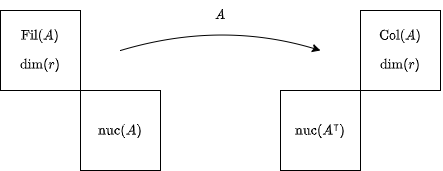

The diagram above was exported from draw.io. Its source (the exported page's mxGraphModel, read from the mxfile embedded in the PNG):
<mxGraphModel dx="513" dy="427" grid="1" gridSize="10" guides="1" tooltips="1" connect="1" arrows="1" fold="1" page="1" pageScale="1" pageWidth="827" pageHeight="583" math="1" shadow="0">
  <root>
    <mxCell id="0" />
    <mxCell id="1" parent="0" />
    <mxCell id="2" value="&lt;svg style=&quot;vertical-align: -0.566ex;&quot; xmlns:xlink=&quot;http://www.w3.org/1999/xlink&quot; viewBox=&quot;0 -750 2737 1000&quot; role=&quot;img&quot; height=&quot;2.262ex&quot; width=&quot;6.192ex&quot; xmlns=&quot;http://www.w3.org/2000/svg&quot;&gt;&lt;defs&gt;&lt;path d=&quot;M128 619Q121 626 117 628T101 631T58 634H25V680H582V676Q584 670 596 560T610 444V440H570V444Q563 493 561 501Q555 538 543 563T516 601T477 622T431 631T374 633H334H286Q252 633 244 631T233 621Q232 619 232 490V363H284Q287 363 303 363T327 364T349 367T372 373T389 385Q407 403 410 459V480H450V200H410V221Q407 276 389 296Q381 303 371 307T348 313T327 316T303 317T284 317H232V189L233 61Q240 54 245 52T270 48T333 46H360V0H348Q324 3 182 3Q51 3 36 0H25V46H58Q100 47 109 49T128 61V619Z&quot; id=&quot;MJX-32-TEX-N-46&quot;&gt;&lt;/path&gt;&lt;path d=&quot;M69 609Q69 637 87 653T131 669Q154 667 171 652T188 609Q188 579 171 564T129 549Q104 549 87 564T69 609ZM247 0Q232 3 143 3Q132 3 106 3T56 1L34 0H26V46H42Q70 46 91 49Q100 53 102 60T104 102V205V293Q104 345 102 359T88 378Q74 385 41 385H30V408Q30 431 32 431L42 432Q52 433 70 434T106 436Q123 437 142 438T171 441T182 442H185V62Q190 52 197 50T232 46H255V0H247Z&quot; id=&quot;MJX-32-TEX-N-69&quot;&gt;&lt;/path&gt;&lt;path d=&quot;M42 46H56Q95 46 103 60V68Q103 77 103 91T103 124T104 167T104 217T104 272T104 329Q104 366 104 407T104 482T104 542T103 586T103 603Q100 622 89 628T44 637H26V660Q26 683 28 683L38 684Q48 685 67 686T104 688Q121 689 141 690T171 693T182 694H185V379Q185 62 186 60Q190 52 198 49Q219 46 247 46H263V0H255L232 1Q209 2 183 2T145 3T107 3T57 1L34 0H26V46H42Z&quot; id=&quot;MJX-32-TEX-N-6C&quot;&gt;&lt;/path&gt;&lt;path d=&quot;M94 250Q94 319 104 381T127 488T164 576T202 643T244 695T277 729T302 750H315H319Q333 750 333 741Q333 738 316 720T275 667T226 581T184 443T167 250T184 58T225 -81T274 -167T316 -220T333 -241Q333 -250 318 -250H315H302L274 -226Q180 -141 137 -14T94 250Z&quot; id=&quot;MJX-32-TEX-N-28&quot;&gt;&lt;/path&gt;&lt;path d=&quot;M208 74Q208 50 254 46Q272 46 272 35Q272 34 270 22Q267 8 264 4T251 0Q249 0 239 0T205 1T141 2Q70 2 50 0H42Q35 7 35 11Q37 38 48 46H62Q132 49 164 96Q170 102 345 401T523 704Q530 716 547 716H555H572Q578 707 578 706L606 383Q634 60 636 57Q641 46 701 46Q726 46 726 36Q726 34 723 22Q720 7 718 4T704 0Q701 0 690 0T651 1T578 2Q484 2 455 0H443Q437 6 437 9T439 27Q443 40 445 43L449 46H469Q523 49 533 63L521 213H283L249 155Q208 86 208 74ZM516 260Q516 271 504 416T490 562L463 519Q447 492 400 412L310 260L413 259Q516 259 516 260Z&quot; id=&quot;MJX-32-TEX-I-1D434&quot;&gt;&lt;/path&gt;&lt;path d=&quot;M60 749L64 750Q69 750 74 750H86L114 726Q208 641 251 514T294 250Q294 182 284 119T261 12T224 -76T186 -143T145 -194T113 -227T90 -246Q87 -249 86 -250H74Q66 -250 63 -250T58 -247T55 -238Q56 -237 66 -225Q221 -64 221 250T66 725Q56 737 55 738Q55 746 60 749Z&quot; id=&quot;MJX-32-TEX-N-29&quot;&gt;&lt;/path&gt;&lt;/defs&gt;&lt;g transform=&quot;scale(1,-1)&quot; stroke-width=&quot;0&quot; fill=&quot;currentColor&quot; stroke=&quot;currentColor&quot;&gt;&lt;g data-mml-node=&quot;math&quot;&gt;&lt;g data-mjx-texclass=&quot;ORD&quot; data-mml-node=&quot;TeXAtom&quot;&gt;&lt;g data-mml-node=&quot;mi&quot;&gt;&lt;use xlink:href=&quot;#MJX-32-TEX-N-46&quot; data-c=&quot;46&quot;&gt;&lt;/use&gt;&lt;use transform=&quot;translate(653,0)&quot; xlink:href=&quot;#MJX-32-TEX-N-69&quot; data-c=&quot;69&quot;&gt;&lt;/use&gt;&lt;use transform=&quot;translate(931,0)&quot; xlink:href=&quot;#MJX-32-TEX-N-6C&quot; data-c=&quot;6C&quot;&gt;&lt;/use&gt;&lt;/g&gt;&lt;/g&gt;&lt;g transform=&quot;translate(1209,0)&quot; data-mml-node=&quot;mo&quot;&gt;&lt;use xlink:href=&quot;#MJX-32-TEX-N-28&quot; data-c=&quot;28&quot;&gt;&lt;/use&gt;&lt;/g&gt;&lt;g transform=&quot;translate(1598,0)&quot; data-mml-node=&quot;mi&quot;&gt;&lt;use xlink:href=&quot;#MJX-32-TEX-I-1D434&quot; data-c=&quot;1D434&quot;&gt;&lt;/use&gt;&lt;/g&gt;&lt;g transform=&quot;translate(2348,0)&quot; data-mml-node=&quot;mo&quot;&gt;&lt;use xlink:href=&quot;#MJX-32-TEX-N-29&quot; data-c=&quot;29&quot;&gt;&lt;/use&gt;&lt;/g&gt;&lt;/g&gt;&lt;/g&gt;&lt;/svg&gt;&lt;br&gt;&lt;br&gt;&lt;svg style=&quot;vertical-align: -0.566ex;&quot; xmlns:xlink=&quot;http://www.w3.org/1999/xlink&quot; viewBox=&quot;0 -750 2896 1000&quot; role=&quot;img&quot; height=&quot;2.262ex&quot; width=&quot;6.552ex&quot; xmlns=&quot;http://www.w3.org/2000/svg&quot;&gt;&lt;defs&gt;&lt;path d=&quot;M376 495Q376 511 376 535T377 568Q377 613 367 624T316 637H298V660Q298 683 300 683L310 684Q320 685 339 686T376 688Q393 689 413 690T443 693T454 694H457V390Q457 84 458 81Q461 61 472 55T517 46H535V0Q533 0 459 -5T380 -11H373V44L365 37Q307 -11 235 -11Q158 -11 96 50T34 215Q34 315 97 378T244 442Q319 442 376 393V495ZM373 342Q328 405 260 405Q211 405 173 369Q146 341 139 305T131 211Q131 155 138 120T173 59Q203 26 251 26Q322 26 373 103V342Z&quot; id=&quot;MJX-33-TEX-N-64&quot;&gt;&lt;/path&gt;&lt;path d=&quot;M69 609Q69 637 87 653T131 669Q154 667 171 652T188 609Q188 579 171 564T129 549Q104 549 87 564T69 609ZM247 0Q232 3 143 3Q132 3 106 3T56 1L34 0H26V46H42Q70 46 91 49Q100 53 102 60T104 102V205V293Q104 345 102 359T88 378Q74 385 41 385H30V408Q30 431 32 431L42 432Q52 433 70 434T106 436Q123 437 142 438T171 441T182 442H185V62Q190 52 197 50T232 46H255V0H247Z&quot; id=&quot;MJX-33-TEX-N-69&quot;&gt;&lt;/path&gt;&lt;path d=&quot;M41 46H55Q94 46 102 60V68Q102 77 102 91T102 122T103 161T103 203Q103 234 103 269T102 328V351Q99 370 88 376T43 385H25V408Q25 431 27 431L37 432Q47 433 65 434T102 436Q119 437 138 438T167 441T178 442H181V402Q181 364 182 364T187 369T199 384T218 402T247 421T285 437Q305 442 336 442Q351 442 364 440T387 434T406 426T421 417T432 406T441 395T448 384T452 374T455 366L457 361L460 365Q463 369 466 373T475 384T488 397T503 410T523 422T546 432T572 439T603 442Q729 442 740 329Q741 322 741 190V104Q741 66 743 59T754 49Q775 46 803 46H819V0H811L788 1Q764 2 737 2T699 3Q596 3 587 0H579V46H595Q656 46 656 62Q657 64 657 200Q656 335 655 343Q649 371 635 385T611 402T585 404Q540 404 506 370Q479 343 472 315T464 232V168V108Q464 78 465 68T468 55T477 49Q498 46 526 46H542V0H534L510 1Q487 2 460 2T422 3Q319 3 310 0H302V46H318Q379 46 379 62Q380 64 380 200Q379 335 378 343Q372 371 358 385T334 402T308 404Q263 404 229 370Q202 343 195 315T187 232V168V108Q187 78 188 68T191 55T200 49Q221 46 249 46H265V0H257L234 1Q210 2 183 2T145 3Q42 3 33 0H25V46H41Z&quot; id=&quot;MJX-33-TEX-N-6D&quot;&gt;&lt;/path&gt;&lt;path d=&quot;M94 250Q94 319 104 381T127 488T164 576T202 643T244 695T277 729T302 750H315H319Q333 750 333 741Q333 738 316 720T275 667T226 581T184 443T167 250T184 58T225 -81T274 -167T316 -220T333 -241Q333 -250 318 -250H315H302L274 -226Q180 -141 137 -14T94 250Z&quot; id=&quot;MJX-33-TEX-N-28&quot;&gt;&lt;/path&gt;&lt;path d=&quot;M21 287Q22 290 23 295T28 317T38 348T53 381T73 411T99 433T132 442Q161 442 183 430T214 408T225 388Q227 382 228 382T236 389Q284 441 347 441H350Q398 441 422 400Q430 381 430 363Q430 333 417 315T391 292T366 288Q346 288 334 299T322 328Q322 376 378 392Q356 405 342 405Q286 405 239 331Q229 315 224 298T190 165Q156 25 151 16Q138 -11 108 -11Q95 -11 87 -5T76 7T74 17Q74 30 114 189T154 366Q154 405 128 405Q107 405 92 377T68 316T57 280Q55 278 41 278H27Q21 284 21 287Z&quot; id=&quot;MJX-33-TEX-I-1D45F&quot;&gt;&lt;/path&gt;&lt;path d=&quot;M60 749L64 750Q69 750 74 750H86L114 726Q208 641 251 514T294 250Q294 182 284 119T261 12T224 -76T186 -143T145 -194T113 -227T90 -246Q87 -249 86 -250H74Q66 -250 63 -250T58 -247T55 -238Q56 -237 66 -225Q221 -64 221 250T66 725Q56 737 55 738Q55 746 60 749Z&quot; id=&quot;MJX-33-TEX-N-29&quot;&gt;&lt;/path&gt;&lt;/defs&gt;&lt;g transform=&quot;scale(1,-1)&quot; stroke-width=&quot;0&quot; fill=&quot;currentColor&quot; stroke=&quot;currentColor&quot;&gt;&lt;g data-mml-node=&quot;math&quot;&gt;&lt;g data-mjx-texclass=&quot;ORD&quot; data-mml-node=&quot;TeXAtom&quot;&gt;&lt;g data-mml-node=&quot;mi&quot;&gt;&lt;use xlink:href=&quot;#MJX-33-TEX-N-64&quot; data-c=&quot;64&quot;&gt;&lt;/use&gt;&lt;use transform=&quot;translate(556,0)&quot; xlink:href=&quot;#MJX-33-TEX-N-69&quot; data-c=&quot;69&quot;&gt;&lt;/use&gt;&lt;use transform=&quot;translate(834,0)&quot; xlink:href=&quot;#MJX-33-TEX-N-6D&quot; data-c=&quot;6D&quot;&gt;&lt;/use&gt;&lt;/g&gt;&lt;/g&gt;&lt;g transform=&quot;translate(1667,0)&quot; data-mml-node=&quot;mo&quot;&gt;&lt;use xlink:href=&quot;#MJX-33-TEX-N-28&quot; data-c=&quot;28&quot;&gt;&lt;/use&gt;&lt;/g&gt;&lt;g transform=&quot;translate(2056,0)&quot; data-mml-node=&quot;mi&quot;&gt;&lt;use xlink:href=&quot;#MJX-33-TEX-I-1D45F&quot; data-c=&quot;1D45F&quot;&gt;&lt;/use&gt;&lt;/g&gt;&lt;g transform=&quot;translate(2507,0)&quot; data-mml-node=&quot;mo&quot;&gt;&lt;use xlink:href=&quot;#MJX-33-TEX-N-29&quot; data-c=&quot;29&quot;&gt;&lt;/use&gt;&lt;/g&gt;&lt;/g&gt;&lt;/g&gt;&lt;/svg&gt;" style="whiteSpace=wrap;html=1;aspect=fixed;fillColor=none;" parent="1" vertex="1">
      <mxGeometry x="80" y="80" width="80" height="80" as="geometry" />
    </mxCell>
    <mxCell id="4" value="$$\mathrm{nuc}(A^\intercal)$$" style="whiteSpace=wrap;html=1;aspect=fixed;fillColor=none;" parent="1" vertex="1">
      <mxGeometry x="360" y="160" width="80" height="80" as="geometry" />
    </mxCell>
    <mxCell id="5" value="$$\mathrm{Col}(A)$$&lt;br&gt;&lt;br&gt;$$\mathrm{dim}(r)$$" style="whiteSpace=wrap;html=1;aspect=fixed;fillColor=none;" parent="1" vertex="1">
      <mxGeometry x="440" y="80" width="80" height="80" as="geometry" />
    </mxCell>
    <mxCell id="6" value="" style="endArrow=classic;html=1;curved=1;" parent="1" edge="1">
      <mxGeometry width="50" height="50" relative="1" as="geometry">
        <mxPoint x="200" y="120" as="sourcePoint" />
        <mxPoint x="400" y="120" as="targetPoint" />
        <Array as="points">
          <mxPoint x="300" y="90" />
        </Array>
      </mxGeometry>
    </mxCell>
    <mxCell id="9" value="&lt;svg style=&quot;vertical-align: 0px;&quot; xmlns:xlink=&quot;http://www.w3.org/1999/xlink&quot; viewBox=&quot;0 -716 750 716&quot; role=&quot;img&quot; height=&quot;1.62ex&quot; width=&quot;1.697ex&quot; xmlns=&quot;http://www.w3.org/2000/svg&quot;&gt;&lt;defs&gt;&lt;path d=&quot;M208 74Q208 50 254 46Q272 46 272 35Q272 34 270 22Q267 8 264 4T251 0Q249 0 239 0T205 1T141 2Q70 2 50 0H42Q35 7 35 11Q37 38 48 46H62Q132 49 164 96Q170 102 345 401T523 704Q530 716 547 716H555H572Q578 707 578 706L606 383Q634 60 636 57Q641 46 701 46Q726 46 726 36Q726 34 723 22Q720 7 718 4T704 0Q701 0 690 0T651 1T578 2Q484 2 455 0H443Q437 6 437 9T439 27Q443 40 445 43L449 46H469Q523 49 533 63L521 213H283L249 155Q208 86 208 74ZM516 260Q516 271 504 416T490 562L463 519Q447 492 400 412L310 260L413 259Q516 259 516 260Z&quot; id=&quot;MJX-7-TEX-I-1D434&quot;&gt;&lt;/path&gt;&lt;/defs&gt;&lt;g transform=&quot;scale(1,-1)&quot; stroke-width=&quot;0&quot; fill=&quot;currentColor&quot; stroke=&quot;currentColor&quot;&gt;&lt;g data-mml-node=&quot;math&quot;&gt;&lt;g data-mml-node=&quot;mi&quot;&gt;&lt;use xlink:href=&quot;#MJX-7-TEX-I-1D434&quot; data-c=&quot;1D434&quot;&gt;&lt;/use&gt;&lt;/g&gt;&lt;/g&gt;&lt;/g&gt;&lt;/svg&gt;" style="text;html=1;strokeColor=none;fillColor=none;align=center;verticalAlign=middle;whiteSpace=wrap;rounded=0;" parent="1" vertex="1">
      <mxGeometry x="270" y="70" width="60" height="30" as="geometry" />
    </mxCell>
    <mxCell id="10" value="$$\mathrm{nuc}(A)$$" style="whiteSpace=wrap;html=1;aspect=fixed;fillColor=none;" vertex="1" parent="1">
      <mxGeometry x="160" y="160" width="80" height="80" as="geometry" />
    </mxCell>
  </root>
</mxGraphModel>